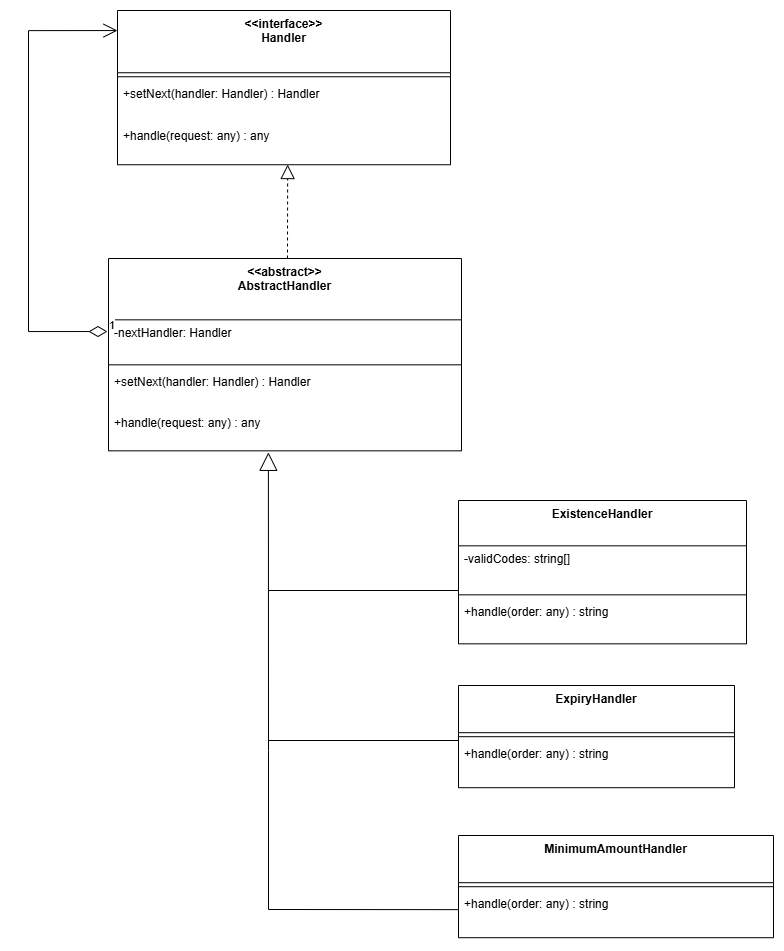

The diagram above was exported from draw.io. Its source (the exported page's mxGraphModel, read from the mxfile embedded in the PNG):
<mxGraphModel dx="1678" dy="884" grid="1" gridSize="10" guides="1" tooltips="1" connect="1" arrows="1" fold="1" page="0" pageScale="1" pageWidth="850" pageHeight="1100" background="none" math="0" shadow="0">
  <root>
    <mxCell id="0" />
    <mxCell id="1" parent="0" />
    <mxCell id="189j5K75fjfKekTVqHwP-275" parent="1" style="swimlane;fontStyle=1;align=center;verticalAlign=top;childLayout=stackLayout;horizontal=1;startSize=62.25;horizontalStack=0;resizeParent=1;resizeParentMax=0;resizeLast=0;collapsible=0;marginBottom=0;" value="&lt;&lt;interface&gt;&gt;&#10;Handler" vertex="1">
      <mxGeometry height="154.25" width="333" x="329" y="20" as="geometry" />
    </mxCell>
    <mxCell id="189j5K75fjfKekTVqHwP-276" parent="189j5K75fjfKekTVqHwP-275" style="line;strokeWidth=1;fillColor=none;align=left;verticalAlign=middle;spacingTop=-1;spacingLeft=3;spacingRight=3;rotatable=0;labelPosition=right;points=[];portConstraint=eastwest;strokeColor=inherit;" vertex="1">
      <mxGeometry height="8" width="333" y="62.25" as="geometry" />
    </mxCell>
    <mxCell id="189j5K75fjfKekTVqHwP-277" parent="189j5K75fjfKekTVqHwP-275" style="text;strokeColor=none;fillColor=none;align=left;verticalAlign=top;spacingLeft=4;spacingRight=4;overflow=hidden;rotatable=0;points=[[0,0.5],[1,0.5]];portConstraint=eastwest;" value="+setNext(handler: Handler) : Handler" vertex="1">
      <mxGeometry height="42" width="333" y="70.25" as="geometry" />
    </mxCell>
    <mxCell id="189j5K75fjfKekTVqHwP-278" parent="189j5K75fjfKekTVqHwP-275" style="text;strokeColor=none;fillColor=none;align=left;verticalAlign=top;spacingLeft=4;spacingRight=4;overflow=hidden;rotatable=0;points=[[0,0.5],[1,0.5]];portConstraint=eastwest;" value="+handle(request: any) : any" vertex="1">
      <mxGeometry height="42" width="333" y="112.25" as="geometry" />
    </mxCell>
    <mxCell id="189j5K75fjfKekTVqHwP-279" parent="1" style="swimlane;fontStyle=1;align=center;verticalAlign=top;childLayout=stackLayout;horizontal=1;startSize=61.33333333333333;horizontalStack=0;resizeParent=1;resizeParentMax=0;resizeLast=0;collapsible=0;marginBottom=0;" value="&lt;&lt;abstract&gt;&gt;&#10;AbstractHandler" vertex="1">
      <mxGeometry height="192.33333333333331" width="353" x="320" y="268" as="geometry" />
    </mxCell>
    <mxCell id="189j5K75fjfKekTVqHwP-280" parent="189j5K75fjfKekTVqHwP-279" style="text;strokeColor=none;fillColor=none;align=left;verticalAlign=top;spacingLeft=4;spacingRight=4;overflow=hidden;rotatable=0;points=[[0,0.5],[1,0.5]];portConstraint=eastwest;" value="-nextHandler: Handler" vertex="1">
      <mxGeometry height="41" width="353" y="61.33333333333333" as="geometry" />
    </mxCell>
    <mxCell id="189j5K75fjfKekTVqHwP-281" parent="189j5K75fjfKekTVqHwP-279" style="line;strokeWidth=1;fillColor=none;align=left;verticalAlign=middle;spacingTop=-1;spacingLeft=3;spacingRight=3;rotatable=0;labelPosition=right;points=[];portConstraint=eastwest;strokeColor=inherit;" vertex="1">
      <mxGeometry height="8" width="353" y="102.33333333333333" as="geometry" />
    </mxCell>
    <mxCell id="189j5K75fjfKekTVqHwP-282" parent="189j5K75fjfKekTVqHwP-279" style="text;strokeColor=none;fillColor=none;align=left;verticalAlign=top;spacingLeft=4;spacingRight=4;overflow=hidden;rotatable=0;points=[[0,0.5],[1,0.5]];portConstraint=eastwest;" value="+setNext(handler: Handler) : Handler" vertex="1">
      <mxGeometry height="41" width="353" y="110.33333333333333" as="geometry" />
    </mxCell>
    <mxCell id="189j5K75fjfKekTVqHwP-283" parent="189j5K75fjfKekTVqHwP-279" style="text;strokeColor=none;fillColor=none;align=left;verticalAlign=top;spacingLeft=4;spacingRight=4;overflow=hidden;rotatable=0;points=[[0,0.5],[1,0.5]];portConstraint=eastwest;" value="+handle(request: any) : any" vertex="1">
      <mxGeometry height="41" width="353" y="151.33333333333331" as="geometry" />
    </mxCell>
    <mxCell id="189j5K75fjfKekTVqHwP-284" parent="1" style="swimlane;fontStyle=1;align=center;verticalAlign=top;childLayout=stackLayout;horizontal=1;startSize=45.333333333333336;horizontalStack=0;resizeParent=1;resizeParentMax=0;resizeLast=0;collapsible=0;marginBottom=0;" value="ExistenceHandler" vertex="1">
      <mxGeometry height="143.33333333333334" width="288" x="670" y="510" as="geometry" />
    </mxCell>
    <mxCell id="189j5K75fjfKekTVqHwP-285" parent="189j5K75fjfKekTVqHwP-284" style="text;strokeColor=none;fillColor=none;align=left;verticalAlign=top;spacingLeft=4;spacingRight=4;overflow=hidden;rotatable=0;points=[[0,0.5],[1,0.5]];portConstraint=eastwest;" value="-validCodes: string[]" vertex="1">
      <mxGeometry height="45" width="288" y="45.333333333333336" as="geometry" />
    </mxCell>
    <mxCell id="189j5K75fjfKekTVqHwP-286" parent="189j5K75fjfKekTVqHwP-284" style="line;strokeWidth=1;fillColor=none;align=left;verticalAlign=middle;spacingTop=-1;spacingLeft=3;spacingRight=3;rotatable=0;labelPosition=right;points=[];portConstraint=eastwest;strokeColor=inherit;" vertex="1">
      <mxGeometry height="8" width="288" y="90.33333333333334" as="geometry" />
    </mxCell>
    <mxCell id="189j5K75fjfKekTVqHwP-287" parent="189j5K75fjfKekTVqHwP-284" style="text;strokeColor=none;fillColor=none;align=left;verticalAlign=top;spacingLeft=4;spacingRight=4;overflow=hidden;rotatable=0;points=[[0,0.5],[1,0.5]];portConstraint=eastwest;" value="+handle(order: any) : string" vertex="1">
      <mxGeometry height="45" width="288" y="98.33333333333334" as="geometry" />
    </mxCell>
    <mxCell id="189j5K75fjfKekTVqHwP-288" parent="1" style="swimlane;fontStyle=1;align=center;verticalAlign=top;childLayout=stackLayout;horizontal=1;startSize=47.2;horizontalStack=0;resizeParent=1;resizeParentMax=0;resizeLast=0;collapsible=0;marginBottom=0;" value="ExpiryHandler" vertex="1">
      <mxGeometry height="102.2" width="276" x="670" y="695" as="geometry" />
    </mxCell>
    <mxCell id="189j5K75fjfKekTVqHwP-289" parent="189j5K75fjfKekTVqHwP-288" style="line;strokeWidth=1;fillColor=none;align=left;verticalAlign=middle;spacingTop=-1;spacingLeft=3;spacingRight=3;rotatable=0;labelPosition=right;points=[];portConstraint=eastwest;strokeColor=inherit;" vertex="1">
      <mxGeometry height="8" width="276" y="47.2" as="geometry" />
    </mxCell>
    <mxCell id="189j5K75fjfKekTVqHwP-290" parent="189j5K75fjfKekTVqHwP-288" style="text;strokeColor=none;fillColor=none;align=left;verticalAlign=top;spacingLeft=4;spacingRight=4;overflow=hidden;rotatable=0;points=[[0,0.5],[1,0.5]];portConstraint=eastwest;" value="+handle(order: any) : string" vertex="1">
      <mxGeometry height="47" width="276" y="55.2" as="geometry" />
    </mxCell>
    <mxCell id="189j5K75fjfKekTVqHwP-291" parent="1" style="swimlane;fontStyle=1;align=center;verticalAlign=top;childLayout=stackLayout;horizontal=1;startSize=47.2;horizontalStack=0;resizeParent=1;resizeParentMax=0;resizeLast=0;collapsible=0;marginBottom=0;" value="MinimumAmountHandler" vertex="1">
      <mxGeometry height="102.2" width="315" x="670" y="845" as="geometry" />
    </mxCell>
    <mxCell id="189j5K75fjfKekTVqHwP-292" parent="189j5K75fjfKekTVqHwP-291" style="line;strokeWidth=1;fillColor=none;align=left;verticalAlign=middle;spacingTop=-1;spacingLeft=3;spacingRight=3;rotatable=0;labelPosition=right;points=[];portConstraint=eastwest;strokeColor=inherit;" vertex="1">
      <mxGeometry height="8" width="315" y="47.2" as="geometry" />
    </mxCell>
    <mxCell id="189j5K75fjfKekTVqHwP-293" parent="189j5K75fjfKekTVqHwP-291" style="text;strokeColor=none;fillColor=none;align=left;verticalAlign=top;spacingLeft=4;spacingRight=4;overflow=hidden;rotatable=0;points=[[0,0.5],[1,0.5]];portConstraint=eastwest;" value="+handle(order: any) : string" vertex="1">
      <mxGeometry height="47" width="315" y="55.2" as="geometry" />
    </mxCell>
    <mxCell id="189j5K75fjfKekTVqHwP-299" edge="1" parent="1" source="189j5K75fjfKekTVqHwP-279" style="endArrow=block;dashed=1;endFill=0;endSize=12;html=1;rounded=0;exitX=0.507;exitY=0;exitDx=0;exitDy=0;entryX=0.511;entryY=0.995;entryDx=0;entryDy=0;exitPerimeter=0;entryPerimeter=0;" target="189j5K75fjfKekTVqHwP-278" value="">
      <mxGeometry relative="1" width="160" as="geometry">
        <mxPoint x="430" y="360" as="sourcePoint" />
        <mxPoint x="590" y="360" as="targetPoint" />
      </mxGeometry>
    </mxCell>
    <mxCell id="189j5K75fjfKekTVqHwP-300" edge="1" parent="1" source="189j5K75fjfKekTVqHwP-293" style="endArrow=block;endSize=16;endFill=0;html=1;rounded=0;entryX=0.453;entryY=1.037;entryDx=0;entryDy=0;entryPerimeter=0;exitX=-0.002;exitY=0.403;exitDx=0;exitDy=0;exitPerimeter=0;" target="189j5K75fjfKekTVqHwP-283" value="">
      <mxGeometry relative="1" width="160" as="geometry">
        <Array as="points">
          <mxPoint x="480" y="919" />
          <mxPoint x="480" y="760" />
        </Array>
        <mxPoint x="670" y="760" as="sourcePoint" />
        <mxPoint x="960" y="590" as="targetPoint" />
      </mxGeometry>
    </mxCell>
    <mxCell id="189j5K75fjfKekTVqHwP-301" edge="1" parent="1" style="endArrow=none;endSize=16;endFill=0;html=1;rounded=0;" value="">
      <mxGeometry relative="1" width="160" as="geometry">
        <mxPoint x="670" y="750" as="sourcePoint" />
        <mxPoint x="480" y="750" as="targetPoint" />
      </mxGeometry>
    </mxCell>
    <mxCell id="189j5K75fjfKekTVqHwP-302" edge="1" parent="1" style="endArrow=none;endSize=16;endFill=0;html=1;rounded=0;" value="">
      <mxGeometry relative="1" width="160" as="geometry">
        <mxPoint x="670" y="600" as="sourcePoint" />
        <mxPoint x="480" y="600" as="targetPoint" />
      </mxGeometry>
    </mxCell>
    <mxCell id="189j5K75fjfKekTVqHwP-303" edge="1" parent="1" source="189j5K75fjfKekTVqHwP-280" style="endArrow=open;html=1;endSize=12;startArrow=diamondThin;startSize=16;startFill=0;edgeStyle=orthogonalEdgeStyle;align=left;verticalAlign=bottom;rounded=0;entryX=0;entryY=0.13;entryDx=0;entryDy=0;entryPerimeter=0;exitX=-0.003;exitY=0.285;exitDx=0;exitDy=0;exitPerimeter=0;" target="189j5K75fjfKekTVqHwP-275" value="1">
      <mxGeometry relative="1" x="-1" y="3" as="geometry">
        <Array as="points">
          <mxPoint x="240" y="341" />
          <mxPoint x="240" y="40" />
        </Array>
        <mxPoint x="70" y="310" as="sourcePoint" />
        <mxPoint x="230" y="310" as="targetPoint" />
      </mxGeometry>
    </mxCell>
  </root>
</mxGraphModel>